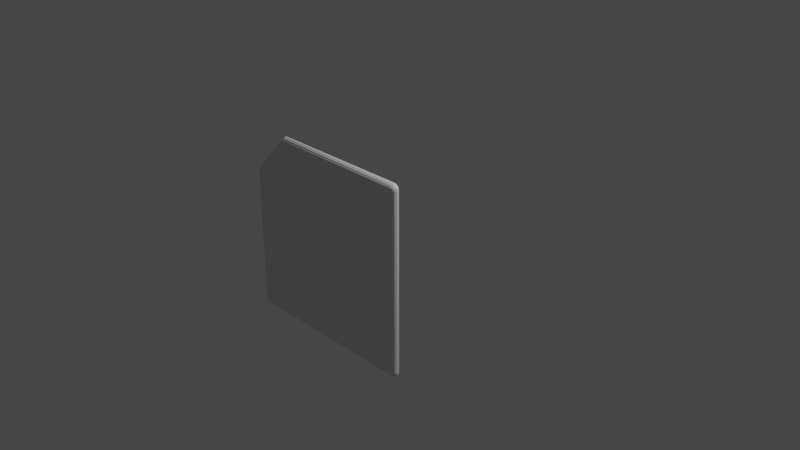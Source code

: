 # Source: untitled.blend  (saved by Blender 2.93.21; exported with 4.5.12 LTS)
import bpy
from mathutils import Matrix  # noqa: F401  (used for matrix-valued properties, if any)

bpy.ops.wm.read_factory_settings(use_empty=True)
scene = bpy.context.scene
scene.name = 'Scene'

# ---- collections
col_collection = bpy.data.collections.new('Collection'); scene.collection.children.link(col_collection)

# ---- materials (node trees are filled in below, after node groups)
mat_default_obj = bpy.data.materials.new('Default OBJ')
mat_default_obj.use_transparent_shadow = False

# ---- material node trees
mat_default_obj.use_nodes = True; mat_default_obj.node_tree.nodes.clear()
_N = mat_default_obj.node_tree.nodes; _L = mat_default_obj.node_tree.links
n0 = _N.new('ShaderNodeBsdfPrincipled'); n0.name = 'Principled BSDF'; n0.location = (10, 300)
n0.distribution = 'GGX'
n0.subsurface_method = 'BURLEY'
n0.inputs[3].default_value = 1.45
n0.inputs[27].default_value = (0.0, 0.0, 0.0, 1.0)
n0.inputs[28].default_value = 1.0
n1 = _N.new('ShaderNodeOutputMaterial'); n1.name = 'Material Output'; n1.location = (300, 300)
_L.new(n0.outputs[0], n1.inputs[0])
n1.is_active_output = True

# ---- world
world_world = bpy.data.worlds.new('World'); scene.world = world_world
world_world.use_nodes = True; world_world.node_tree.nodes.clear()
_N = world_world.node_tree.nodes; _L = world_world.node_tree.links
n0 = _N.new('ShaderNodeOutputWorld'); n0.name = 'World Output'; n0.location = (300, 300)
n1 = _N.new('ShaderNodeBackground'); n1.name = 'Background'; n1.location = (10, 300)
n1.inputs[0].default_value = (0.05088, 0.05088, 0.05088, 1.0)
_L.new(n1.outputs[0], n0.inputs[0])
n0.is_active_output = True
world_world.color = (0.05088, 0.05088, 0.05088)
world_world.use_sun_shadow = False
world_world.sun_shadow_jitter_overblur = 0.0

# ---- cameras
cam_camera = bpy.data.cameras.new('Camera')
cam_camera.clip_end = 100.0
cam_camera.ortho_scale = 7.314

# ---- lights
light_light = bpy.data.lights.new('Light', 'POINT')
light_light.transmission_factor = 0.0
light_light.energy = 1000.0
light_light.shadow_soft_size = 0.1
light_light.shadow_maximum_resolution = 0.006
light_light.use_absolute_resolution = True

# ---- meshes
me_mesh = bpy.data.meshes.new('Mesh')
me_mesh.from_pydata([(0.943, -0.943, 1.0), (0.943, 0.943, 1.0), (-0.943, -0.943, 1.0), (1.0, 0.943, 0.943), (0.9904, 0.9653, 0.9653), (0.9957, 0.9648, 0.943), (0.9957, 0.943, 0.9648), (0.9804, 0.9804, 0.9642), (0.9833, 0.9833, 0.943), (0.9804, 0.9642, 0.9804), (0.9833, 0.943, 0.9833), (0.9759, 0.9759, 0.9759), (0.943, 1.0, 0.943), (0.9653, 0.9904, 0.9653), (0.943, 0.9957, 0.9648), (0.9648, 0.9957, 0.943), (0.9642, 0.9804, 0.9804), (0.943, 0.9833, 0.9833), (0.9653, 0.9653, 0.9904), (0.9648, 0.943, 0.9957), (0.943, 0.9648, 0.9957), (0.9642, 0.9804, 0.9804), (0.943, 0.9833, 0.9833), (1.0, -0.943, 0.943), (0.9904, -0.9653, 0.9653), (0.9957, -0.943, 0.9648), (0.9957, -0.9648, 0.943), (0.9804, -0.9642, 0.9804), (0.9833, -0.943, 0.9833), (0.9804, -0.9804, 0.9642), (0.9833, -0.9833, 0.943), (0.9759, -0.9759, 0.9759), (0.9653, -0.9653, 0.9904), (0.943, -0.9648, 0.9957), (0.9648, -0.943, 0.9957), (0.9642, -0.9804, 0.9804), (0.943, -0.9833, 0.9833), (0.943, -1.0, 0.943), (0.9653, -0.9904, 0.9653), (0.9648, -0.9957, 0.943), (0.943, -0.9957, 0.9648), (0.9642, -0.9804, 0.9804), (0.943, -0.9833, 0.9833), (-0.943, -1.0, 0.943), (-0.9653, -0.9904, 0.9653), (-0.943, -0.9957, 0.9648), (-0.9648, -0.9957, 0.943), (-0.9642, -0.9804, 0.9804), (-0.943, -0.9833, 0.9833), (-0.9804, -0.9804, 0.9642), (-0.9833, -0.9833, 0.943), (-0.9759, -0.9759, 0.9759), (-0.9653, -0.9653, 0.9904), (-0.9648, -0.943, 0.9957), (-0.943, -0.9648, 0.9957), (-0.9804, -0.9642, 0.9804), (-0.9833, -0.943, 0.9833), (-0.9642, -0.9804, 0.9804), (-0.943, -0.9833, 0.9833), (-0.9759, -0.9759, 0.9759), (-1.0, -0.943, 0.943), (-0.9904, -0.9653, 0.9653), (-0.9957, -0.9648, 0.943), (-0.9957, -0.943, 0.9648), (-0.9804, -0.9804, 0.9642), (-0.9833, -0.9833, 0.943), (-0.9804, -0.9642, 0.9804), (-0.9833, -0.943, 0.9833), (-0.9759, -0.9759, 0.9759), (-0.003125, 1.002, 0.9547), (-1.001, 0.001811, 0.9652), (-0.9435, 7.844e-05, 1.001), (-0.9651, 0.5504, 0.9961), (-0.4595, 0.9649, 0.9968), (-0.5719, 0.9649, 0.9969), (-0.9946, 0.5147, 0.9776), (-0.5487, 1.003, 0.9615), (-0.5049, 0.9973, 0.9754), (-0.5491, 0.9973, 0.9757), (-1.003, 0.5102, 0.9654), (-0.9797, 0.5327, 0.9883), (-0.5937, 0.9471, 1.0), (-0.464, 0.9486, 0.9999), (-0.4868, 0.9869, 0.9833), (-0.5568, 0.9865, 0.9842), (-0.4662, 0.9696, 0.9937), (-0.5693, 0.9686, 0.9945), (-0.9438, 0.5669, 1.001), (-0.5987, 0.9431, 1.001), (-0.4654, 0.9431, 1.001), (-0.9605, 0.5507, 0.997), (-0.521, 0.9983, 0.9706), (-0.549, 0.9982, 0.9711), (-0.9837, 0.529, 0.9856), (-0.9974, 0.5122, 0.9734), (-0.4739, 0.9839, 0.9877), (-0.5586, 0.9839, 0.988), (-0.6983, 0.6975, 1.001), (-0.7645, 0.7636, 1.001), (-0.4739, 0.9839, 0.9877), (-0.5586, 0.9839, 0.988), (-0.9837, 0.529, 0.9856), (-1.005, 0.5272, 0.9606), (-1.004, 0.5098, 0.9603)], [], [(0, 97, 89, 1), (0, 2, 71, 87, 98, 97), (3, 4, 5), (3, 6, 4), (5, 7, 8), (5, 4, 7), (6, 9, 4), (6, 10, 9), (4, 11, 7), (4, 9, 11), (12, 13, 14), (12, 15, 13), (14, 16, 17), (14, 13, 16), (15, 7, 13), (15, 8, 7), (13, 11, 16), (13, 7, 11), (1, 18, 19), (1, 20, 18), (19, 9, 10), (19, 18, 9), (20, 21, 18), (20, 22, 21), (18, 11, 9), (18, 21, 11), (23, 24, 25), (23, 26, 24), (25, 27, 28), (25, 24, 27), (26, 29, 24), (26, 30, 29), (24, 31, 27), (24, 29, 31), (0, 32, 33), (0, 34, 32), (33, 35, 36), (33, 32, 35), (34, 27, 32), (34, 28, 27), (32, 31, 35), (32, 27, 31), (37, 38, 39), (37, 40, 38), (39, 29, 30), (39, 38, 29), (40, 41, 38), (40, 42, 41), (38, 31, 29), (38, 41, 31), (43, 44, 45), (43, 46, 44), (45, 47, 48), (45, 44, 47), (46, 49, 44), (46, 50, 49), (44, 51, 47), (44, 49, 51), (2, 52, 53), (2, 54, 52), (53, 55, 56), (53, 52, 55), (54, 57, 52), (54, 58, 57), (52, 59, 55), (52, 57, 59), (60, 61, 62), (60, 63, 61), (62, 64, 65), (62, 61, 64), (63, 66, 61), (63, 67, 66), (61, 68, 64), (61, 66, 68), (2, 90, 87, 71), (2, 53, 72, 90), (53, 80, 72), (53, 56, 93, 80), (67, 75, 101), (67, 63, 94, 75), (63, 70, 79, 94), (63, 60, 103, 79, 70), (1, 34, 0), (1, 19, 34), (19, 28, 34), (19, 10, 28), (10, 25, 28), (10, 6, 25), (6, 23, 25), (6, 3, 23), (12, 91, 76, 69), (12, 14, 77, 91), (14, 83, 77), (14, 17, 99, 83), (22, 85, 95), (22, 20, 73, 85), (20, 82, 73), (20, 1, 89, 82), (43, 40, 37), (43, 45, 40), (45, 42, 40), (45, 48, 42), (58, 33, 36), (58, 54, 33), (54, 0, 33), (54, 2, 0), (92, 76, 91), (77, 83, 84, 78), (95, 85, 86, 96), (73, 82, 81, 74), (102, 79, 103), (89, 97, 98, 88), (91, 77, 78, 92), (83, 99, 100, 84), (85, 73, 74, 86), (82, 89, 88, 81)])
me_mesh.materials.append(mat_default_obj)
me_mesh.use_remesh_fix_poles = True
me_mesh.use_remesh_preserve_attributes = False
me_mesh.update()

# ---- objects
ob_light = bpy.data.objects.new('Light', light_light)
ob_camera = bpy.data.objects.new('Camera', cam_camera)
ob_mesh = bpy.data.objects.new('Mesh', me_mesh)

# ---- transforms, parenting, visibility, modifiers, constraints
ob_light.location = (4.076, 1.005, 5.904)
ob_light.rotation_euler = (0.6503, 0.05522, 1.866)
ob_light.lock_rotations_4d = False
ob_light.empty_display_type = 'ARROWS'
ob_light.color = (0.0, 0.0, 0.0, 0.0)
ob_light.lineart.crease_threshold = 0.0
ob_camera.location = (7.359, -6.926, 4.958)
ob_camera.rotation_euler = (1.109, 0.0, 0.8149)
ob_camera.lock_rotations_4d = False
ob_camera.empty_display_type = 'ARROWS'
ob_camera.color = (0.0, 0.0, 0.0, 0.0)
ob_camera.display_type = 'WIRE'
ob_camera.lineart.crease_threshold = 0.0
ob_mesh.location = (0.0, 0.0, 0.0)
ob_mesh.rotation_euler = (1.571, -0.0, 0.0)

# ---- collection membership
col_collection.objects.link(ob_light)
col_collection.objects.link(ob_camera)
col_collection.objects.link(ob_mesh)

# ---- scene / render settings (as saved in the file)
scene.camera = ob_camera
scene.frame_start = 1; scene.frame_end = 250; scene.frame_set(1)
scene.render.engine = 'BLENDER_EEVEE_NEXT'
scene.cycles.use_denoising = False
scene.cycles.samples = 128
scene.cycles.sampling_pattern = 'TABULATED_SOBOL'
scene.cycles.use_adaptive_sampling = False
scene.cycles.use_light_tree = False
scene.view_settings.view_transform = 'Filmic'
bpy.context.view_layer.update()
